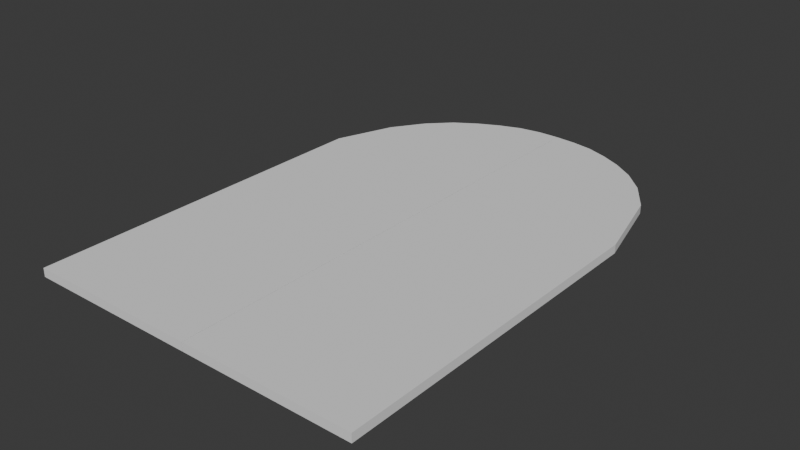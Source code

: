 # Source: ArchedDoorTwoPanels.blend  (saved by Blender 4.1.24; exported with 4.5.12 LTS)
import bpy
from mathutils import Matrix  # noqa: F401  (used for matrix-valued properties, if any)

bpy.ops.wm.read_factory_settings(use_empty=True)
scene = bpy.context.scene
scene.name = 'Scene'

# ---- collections
col_collection = bpy.data.collections.new('Collection'); scene.collection.children.link(col_collection)

# ---- materials (node trees are filled in below, after node groups)
mat_material_001 = bpy.data.materials.new('Material.001')
mat_material_001.use_transparent_shadow = False
mat_material_002 = bpy.data.materials.new('Material.002')
mat_material_002.use_transparent_shadow = False

# ---- material node trees

# ---- world
world_world = bpy.data.worlds.new('World'); scene.world = world_world
world_world.use_nodes = True; world_world.node_tree.nodes.clear()
_N = world_world.node_tree.nodes; _L = world_world.node_tree.links
n0 = _N.new('ShaderNodeOutputWorld'); n0.name = 'World Output'; n0.location = (300, 300)
n1 = _N.new('ShaderNodeBackground'); n1.name = 'Background'; n1.location = (10, 300)
n1.inputs[0].default_value = (0.05088, 0.05088, 0.05088, 1.0)
_L.new(n1.outputs[0], n0.inputs[0])
n0.is_active_output = True
world_world.color = (0.05088, 0.05088, 0.05088)
world_world.use_sun_shadow = False
world_world.sun_shadow_jitter_overblur = 0.0

# ---- meshes
me_leftdoor = bpy.data.meshes.new('LeftDoor')
me_leftdoor.from_pydata([(-1.983, -3.991, -0.1062), (-1.983, -3.991, -0.006202), (-1.983, 1.987, -0.1062), (-1.983, 1.987, -0.006202), (-0.009031, -3.991, -0.1062), (-0.009031, -3.991, -0.006202), (-0.009031, -0.01831, -0.1062), (-0.009031, -0.01831, -0.006202), (-0.2558, 0.9494, -0.1062), (-0.5025, 1.317, -0.1062), (-0.7493, 1.558, -0.1062), (-0.996, 1.724, -0.1062), (-1.243, 1.844, -0.1062), (-1.49, 1.931, -0.1062), (-1.736, 1.971, -0.1062), (-1.736, 1.971, -0.006202), (-1.49, 1.931, -0.006202), (-1.243, 1.844, -0.006202), (-0.996, 1.724, -0.006202), (-0.7493, 1.558, -0.006202), (-0.5025, 1.317, -0.006202), (-0.2558, 0.9494, -0.006202)], [], [(21, 7, 6, 8), (1, 3, 2, 0), (7, 5, 4, 6), (14, 13, 12, 11, 10, 9, 8, 6, 4, 0, 2), (5, 7, 21, 20, 19, 18, 17, 16, 15, 3, 1), (3, 15, 14, 2), (15, 16, 13, 14), (16, 17, 12, 13), (17, 18, 11, 12), (18, 19, 10, 11), (19, 20, 9, 10), (20, 21, 8, 9), (5, 1, 0, 4)])
_uv = me_leftdoor.uv_layers.new(name='UVMap')
_uv.uv.foreach_set('vector', [0.8265, 0.125, 0.6646, 0.0, 0.6646, 0.0, 0.8265, 0.125, 0.625, 0.0, 0.625, 0.25, 0.375, 0.25, 0.375, 0.0, 0.625, 0.5, 0.625, 0.75, 0.375, 0.75, 0.375, 0.5, 0.9974, 0.875, 0.9907, 0.75, 0.9761, 0.625, 0.9561, 0.5, 0.9283, 0.375, 0.8879, 0.25, 0.8265, 0.125, 0.6646, 0.0, 0.0, 2.98e-08, 2.98e-08, 1.0, 1.0, 1.0, 0.0, 2.98e-08, 0.6646, 0.0, 0.8265, 0.125, 0.8879, 0.25, 0.9283, 0.375, 0.9561, 0.5, 0.9761, 0.625, 0.9907, 0.75, 0.9974, 0.875, 1.0, 1.0, 2.98e-08, 1.0, 0.625, 0.25, 0.625, 0.2812, 0.375, 0.2812, 0.375, 0.25, 0.625, 0.2812, 0.625, 0.3125, 0.375, 0.3125, 0.375, 0.2812, 0.625, 0.3125, 0.625, 0.3438, 0.375, 0.3438, 0.375, 0.3125, 0.625, 0.3438, 0.625, 0.375, 0.375, 0.375, 0.375, 0.3438, 0.625, 0.375, 0.625, 0.4062, 0.375, 0.4062, 0.375, 0.375, 0.625, 0.4062, 0.625, 0.4375, 0.375, 0.4375, 0.375, 0.4062, 0.625, 0.4375, 0.625, 0.4688, 0.375, 0.4688, 0.375, 0.4375, 0.625, 0.75, 0.625, 1.0, 0.375, 1.0, 0.375, 0.75])
me_leftdoor.materials.append(mat_material_001)
me_leftdoor.use_mirror_vertex_groups = False
me_leftdoor.update()
me_rightdoor = bpy.data.meshes.new('RightDoor')
me_rightdoor.from_pydata([(-0.02695, -3.991, -0.1062), (-0.02695, -3.991, -0.006202), (-0.02695, 0.2369, -0.1062), (-0.02695, 0.2369, -0.006202), (2.01, -3.991, -0.1062), (2.01, -3.991, -0.006202), (2.01, 1.987, -0.1062), (2.01, 1.987, -0.006202), (1.755, 1.983, -0.1062), (1.501, 1.942, -0.1062), (1.246, 1.849, -0.1062), (0.9916, 1.721, -0.1062), (0.7369, 1.554, -0.1062), (0.4823, 1.299, -0.1062), (0.2277, 0.923, -0.1062), (0.2277, 0.923, -0.006202), (0.4823, 1.299, -0.006202), (0.7369, 1.554, -0.006202), (0.9916, 1.721, -0.006202), (1.246, 1.849, -0.006202), (1.501, 1.942, -0.006202), (1.755, 1.983, -0.006202)], [], [(21, 7, 6, 8), (5, 7, 21, 20, 19, 18, 17, 16, 15, 3, 1), (1, 3, 2, 0), (7, 5, 4, 6), (5, 1, 0, 4), (3, 15, 14, 2), (15, 16, 13, 14), (16, 17, 12, 13), (17, 18, 11, 12), (18, 19, 10, 11), (19, 20, 9, 10), (20, 21, 8, 9), (13, 12, 11, 10, 9, 8, 6, 4, 0, 2, 14)])
_uv = me_rightdoor.uv_layers.new(name='UVMap')
_uv.uv.foreach_set('vector', [0.625, 0.4688, 0.625, 0.5, 0.375, 0.5, 0.375, 0.4688, 1.0, 1.0, 0.0, 1.0, 0.0006038, 0.875, 0.00755, 0.75, 0.02317, 0.625, 0.04455, 0.5, 0.07236, 0.375, 0.1151, 0.25, 0.178, 0.125, 0.2928, 0.0, 1.0, 0.0, 0.625, 0.0, 0.625, 0.25, 0.375, 0.25, 0.375, 0.0, 0.625, 0.5, 0.625, 0.75, 0.375, 0.75, 0.375, 0.5, 0.625, 0.75, 0.625, 1.0, 0.375, 1.0, 0.375, 0.75, 0.625, 0.25, 0.625, 0.2812, 0.375, 0.2812, 0.375, 0.25, 0.625, 0.2812, 0.625, 0.3125, 0.375, 0.3125, 0.375, 0.2812, 0.625, 0.3125, 0.625, 0.3438, 0.375, 0.3438, 0.375, 0.3125, 0.625, 0.3438, 0.625, 0.375, 0.375, 0.375, 0.375, 0.3438, 0.625, 0.375, 0.625, 0.4062, 0.375, 0.4062, 0.375, 0.375, 0.625, 0.4062, 0.625, 0.4375, 0.375, 0.4375, 0.375, 0.4062, 0.625, 0.4375, 0.625, 0.4688, 0.375, 0.4688, 0.375, 0.4375, 0.1151, 0.25, 0.07236, 0.375, 0.04455, 0.5, 0.02317, 0.625, 0.00755, 0.75, 0.0006038, 0.875, 0.0, 1.0, 1.0, 1.0, 1.0, 0.0, 0.2928, 0.0, 0.178, 0.125])
me_rightdoor.materials.append(mat_material_002)
me_rightdoor.use_mirror_vertex_groups = False
me_rightdoor.update()

# ---- objects
ob_leftdoor = bpy.data.objects.new('LeftDoor', me_leftdoor)
ob_rightdoor = bpy.data.objects.new('RightDoor', me_rightdoor)
ob_leftdooranchor = bpy.data.objects.new('LeftDoorAnchor', None)
ob_rightdooranchor = bpy.data.objects.new('RightDoorAnchor', None)
ob_dooranchor = bpy.data.objects.new('DoorAnchor', None)

# ---- transforms, parenting, visibility, modifiers, constraints
ob_leftdoor.parent = ob_leftdooranchor
ob_leftdoor.location = (0.0, 0.0, 0.0)
ob_leftdoor.lock_rotations_4d = False
ob_leftdoor.empty_display_type = 'ARROWS'
ob_leftdoor.lineart.crease_threshold = 0.0
ob_rightdoor.parent = ob_rightdooranchor
ob_rightdoor.location = (0.0, 0.0, 0.0)
ob_rightdoor.lock_rotations_4d = False
ob_rightdoor.empty_display_type = 'ARROWS'
ob_rightdoor.lineart.crease_threshold = 0.0
ob_leftdooranchor.parent = ob_dooranchor
ob_leftdooranchor.location = (2.0, 0.0, 0.0)
ob_leftdooranchor.empty_display_size = 0.0001
ob_rightdooranchor.parent = ob_dooranchor
ob_rightdooranchor.location = (-2.0, 0.0, 0.0)
ob_rightdooranchor.empty_display_size = 0.0001
ob_dooranchor.location = (0.0, 0.0, 0.0)

# ---- collection membership
col_collection.objects.link(ob_leftdoor)
col_collection.objects.link(ob_rightdoor)
col_collection.objects.link(ob_leftdooranchor)
col_collection.objects.link(ob_rightdooranchor)
col_collection.objects.link(ob_dooranchor)

# ---- scene / render settings (as saved in the file)
scene.frame_start = 1; scene.frame_end = 250; scene.frame_set(1)
scene.render.engine = 'BLENDER_EEVEE_NEXT'
scene.cycles.sampling_pattern = 'TABULATED_SOBOL'
scene.eevee.ray_tracing_options.trace_max_roughness = 0.0
scene.unit_settings.scale_length = 0.01
bpy.context.view_layer.update()

# ---- added for rendering (the .blend has no active camera and no usable light): camera, sun
cam_auto = bpy.data.cameras.new('AutoCamera')
cam_auto.lens = 50.0
cam_auto.sensor_width = 36.0
cam_auto.clip_end = 1000.0
ob_auto_camera = bpy.data.objects.new('AutoCamera', cam_auto)
scene.collection.objects.link(ob_auto_camera)
ob_auto_camera.location = (6.64685, -8.99979, 5.27567)
ob_auto_camera.rotation_euler = (1.09748, -7.21219e-08, 0.694738)
scene.camera = ob_auto_camera
light_auto_sun = bpy.data.lights.new('AutoSun', 'SUN')
light_auto_sun.energy = 3.0
light_auto_sun.angle = 0.0523599
ob_auto_sun = bpy.data.objects.new('AutoSun', light_auto_sun)
scene.collection.objects.link(ob_auto_sun)
ob_auto_sun.rotation_euler = (0.872665, 0.174533, 0.523599)
bpy.context.view_layer.update()
